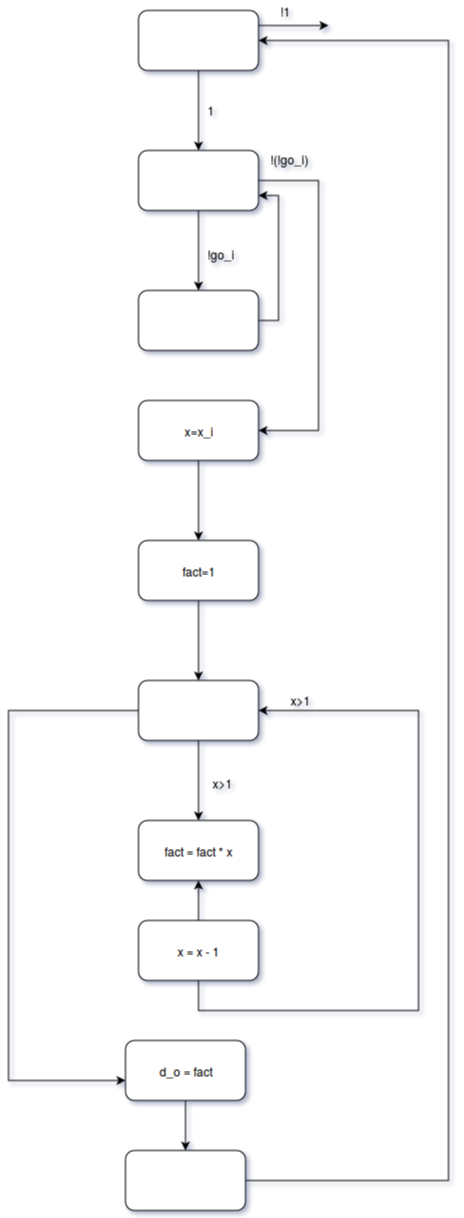

The diagram above was exported from draw.io. Its source (the exported page's mxGraphModel, read from the mxfile embedded in the PNG):
<mxGraphModel dx="470" dy="693" grid="1" gridSize="10" guides="1" tooltips="1" connect="1" arrows="1" fold="1" page="1" pageScale="1" pageWidth="850" pageHeight="1100" background="#ffffff" math="0" shadow="0">
  <root>
    <mxCell id="0" />
    <mxCell id="1" parent="0" />
    <mxCell id="6fbf4ce406de5e36-3" value="" style="edgeStyle=orthogonalEdgeStyle;rounded=0;html=1;jettySize=auto;orthogonalLoop=1;" parent="1" source="6fbf4ce406de5e36-1" target="6fbf4ce406de5e36-2" edge="1">
      <mxGeometry relative="1" as="geometry" />
    </mxCell>
    <mxCell id="6fbf4ce406de5e36-35" style="edgeStyle=orthogonalEdgeStyle;rounded=0;html=1;exitX=1;exitY=0.25;jettySize=auto;orthogonalLoop=1;" parent="1" source="6fbf4ce406de5e36-1" edge="1">
      <mxGeometry relative="1" as="geometry">
        <mxPoint x="370" y="105" as="targetPoint" />
      </mxGeometry>
    </mxCell>
    <mxCell id="6fbf4ce406de5e36-1" value="" style="rounded=1;whiteSpace=wrap;html=1;" parent="1" vertex="1">
      <mxGeometry x="180" y="90" width="120" height="60" as="geometry" />
    </mxCell>
    <mxCell id="6fbf4ce406de5e36-5" value="" style="edgeStyle=orthogonalEdgeStyle;rounded=0;html=1;jettySize=auto;orthogonalLoop=1;" parent="1" source="6fbf4ce406de5e36-2" target="6fbf4ce406de5e36-4" edge="1">
      <mxGeometry relative="1" as="geometry" />
    </mxCell>
    <mxCell id="6fbf4ce406de5e36-11" value="" style="edgeStyle=orthogonalEdgeStyle;rounded=0;html=1;jettySize=auto;orthogonalLoop=1;" parent="1" source="6fbf4ce406de5e36-2" target="6fbf4ce406de5e36-10" edge="1">
      <mxGeometry relative="1" as="geometry">
        <Array as="points">
          <mxPoint x="360" y="260" />
          <mxPoint x="360" y="510" />
        </Array>
      </mxGeometry>
    </mxCell>
    <mxCell id="6fbf4ce406de5e36-2" value="" style="rounded=1;whiteSpace=wrap;html=1;" parent="1" vertex="1">
      <mxGeometry x="180" y="230" width="120" height="60" as="geometry" />
    </mxCell>
    <mxCell id="6fbf4ce406de5e36-13" value="" style="edgeStyle=orthogonalEdgeStyle;rounded=0;html=1;jettySize=auto;orthogonalLoop=1;" parent="1" source="6fbf4ce406de5e36-10" target="6fbf4ce406de5e36-12" edge="1">
      <mxGeometry relative="1" as="geometry" />
    </mxCell>
    <mxCell id="6fbf4ce406de5e36-10" value="x=x_i" style="rounded=1;whiteSpace=wrap;html=1;" parent="1" vertex="1">
      <mxGeometry x="180" y="480" width="120" height="60" as="geometry" />
    </mxCell>
    <mxCell id="6fbf4ce406de5e36-15" value="" style="edgeStyle=orthogonalEdgeStyle;rounded=0;html=1;jettySize=auto;orthogonalLoop=1;" parent="1" source="6fbf4ce406de5e36-12" target="6fbf4ce406de5e36-14" edge="1">
      <mxGeometry relative="1" as="geometry" />
    </mxCell>
    <mxCell id="6fbf4ce406de5e36-12" value="fact=1" style="rounded=1;whiteSpace=wrap;html=1;" parent="1" vertex="1">
      <mxGeometry x="180" y="620" width="120" height="60" as="geometry" />
    </mxCell>
    <mxCell id="6fbf4ce406de5e36-21" value="" style="edgeStyle=orthogonalEdgeStyle;rounded=0;html=1;jettySize=auto;orthogonalLoop=1;" parent="1" source="6fbf4ce406de5e36-14" target="6fbf4ce406de5e36-20" edge="1">
      <mxGeometry relative="1" as="geometry" />
    </mxCell>
    <mxCell id="6fbf4ce406de5e36-31" value="" style="edgeStyle=orthogonalEdgeStyle;rounded=0;html=1;jettySize=auto;orthogonalLoop=1;" parent="1" source="6fbf4ce406de5e36-14" target="6fbf4ce406de5e36-30" edge="1">
      <mxGeometry relative="1" as="geometry">
        <Array as="points">
          <mxPoint x="50" y="790" />
          <mxPoint x="50" y="1160" />
        </Array>
      </mxGeometry>
    </mxCell>
    <mxCell id="6fbf4ce406de5e36-14" value="" style="rounded=1;whiteSpace=wrap;html=1;" parent="1" vertex="1">
      <mxGeometry x="180" y="760" width="120" height="60" as="geometry" />
    </mxCell>
    <mxCell id="6fbf4ce406de5e36-33" value="" style="edgeStyle=orthogonalEdgeStyle;rounded=0;html=1;jettySize=auto;orthogonalLoop=1;" parent="1" source="6fbf4ce406de5e36-30" target="6fbf4ce406de5e36-32" edge="1">
      <mxGeometry relative="1" as="geometry" />
    </mxCell>
    <mxCell id="6fbf4ce406de5e36-30" value="d_o = fact&lt;br&gt;" style="rounded=1;whiteSpace=wrap;html=1;" parent="1" vertex="1">
      <mxGeometry x="167" y="1120" width="120" height="60" as="geometry" />
    </mxCell>
    <mxCell id="6fbf4ce406de5e36-34" style="edgeStyle=orthogonalEdgeStyle;rounded=0;html=1;jettySize=auto;orthogonalLoop=1;entryX=1;entryY=0.5;" parent="1" source="6fbf4ce406de5e36-32" target="6fbf4ce406de5e36-1" edge="1">
      <mxGeometry relative="1" as="geometry">
        <mxPoint x="530" y="120" as="targetPoint" />
        <Array as="points">
          <mxPoint x="490" y="1260" />
          <mxPoint x="490" y="120" />
        </Array>
      </mxGeometry>
    </mxCell>
    <mxCell id="6fbf4ce406de5e36-32" value="" style="rounded=1;whiteSpace=wrap;html=1;" parent="1" vertex="1">
      <mxGeometry x="167" y="1230" width="120" height="60" as="geometry" />
    </mxCell>
    <mxCell id="6fbf4ce406de5e36-20" value="fact = fact * x&lt;br&gt;" style="rounded=1;whiteSpace=wrap;html=1;" parent="1" vertex="1">
      <mxGeometry x="180" y="900" width="120" height="60" as="geometry" />
    </mxCell>
    <mxCell id="6fbf4ce406de5e36-29" style="edgeStyle=orthogonalEdgeStyle;rounded=0;html=1;jettySize=auto;orthogonalLoop=1;entryX=1;entryY=0.5;" parent="1" source="6fbf4ce406de5e36-26" target="6fbf4ce406de5e36-14" edge="1">
      <mxGeometry relative="1" as="geometry">
        <mxPoint x="440" y="790" as="targetPoint" />
        <Array as="points">
          <mxPoint x="240" y="1090" />
          <mxPoint x="460" y="1090" />
          <mxPoint x="460" y="790" />
        </Array>
      </mxGeometry>
    </mxCell>
    <mxCell id="1b2988837ea7a048-1" value="" style="edgeStyle=orthogonalEdgeStyle;rounded=0;html=1;jettySize=auto;orthogonalLoop=1;" edge="1" parent="1" source="6fbf4ce406de5e36-26" target="6fbf4ce406de5e36-20">
      <mxGeometry relative="1" as="geometry" />
    </mxCell>
    <mxCell id="6fbf4ce406de5e36-26" value="x = x - 1&lt;br&gt;" style="rounded=1;whiteSpace=wrap;html=1;" parent="1" vertex="1">
      <mxGeometry x="180" y="1000" width="120" height="60" as="geometry" />
    </mxCell>
    <mxCell id="6fbf4ce406de5e36-8" style="edgeStyle=orthogonalEdgeStyle;rounded=0;html=1;exitX=1;exitY=0.5;entryX=1;entryY=0.75;jettySize=auto;orthogonalLoop=1;" parent="1" source="6fbf4ce406de5e36-4" target="6fbf4ce406de5e36-2" edge="1">
      <mxGeometry relative="1" as="geometry" />
    </mxCell>
    <mxCell id="6fbf4ce406de5e36-4" value="" style="rounded=1;whiteSpace=wrap;html=1;" parent="1" vertex="1">
      <mxGeometry x="180" y="370" width="120" height="60" as="geometry" />
    </mxCell>
    <mxCell id="6fbf4ce406de5e36-6" value="!go_i" style="text;html=1;resizable=0;points=[];autosize=1;align=left;verticalAlign=top;spacingTop=-4;" parent="1" vertex="1">
      <mxGeometry x="247" y="324" width="40" height="20" as="geometry" />
    </mxCell>
    <mxCell id="6fbf4ce406de5e36-7" value="1" style="text;html=1;resizable=0;points=[];autosize=1;align=left;verticalAlign=top;spacingTop=-4;" parent="1" vertex="1">
      <mxGeometry x="247" y="180" width="20" height="20" as="geometry" />
    </mxCell>
    <mxCell id="6fbf4ce406de5e36-36" value="!1" style="text;html=1;resizable=0;points=[];autosize=1;align=left;verticalAlign=top;spacingTop=-4;" parent="1" vertex="1">
      <mxGeometry x="320" y="81" width="30" height="20" as="geometry" />
    </mxCell>
    <mxCell id="6fbf4ce406de5e36-38" value="!(!go_i)" style="text;html=1;resizable=0;points=[];autosize=1;align=left;verticalAlign=top;spacingTop=-4;" parent="1" vertex="1">
      <mxGeometry x="310" y="229" width="50" height="20" as="geometry" />
    </mxCell>
    <mxCell id="6fbf4ce406de5e36-40" value="x&amp;gt;1" style="text;html=1;resizable=0;points=[];autosize=1;align=left;verticalAlign=top;spacingTop=-4;" parent="1" vertex="1">
      <mxGeometry x="330" y="770" width="40" height="20" as="geometry" />
    </mxCell>
    <mxCell id="6fbf4ce406de5e36-41" value="x&amp;gt;1" style="text;html=1;resizable=0;points=[];autosize=1;align=left;verticalAlign=top;spacingTop=-4;" parent="1" vertex="1">
      <mxGeometry x="252" y="853" width="40" height="20" as="geometry" />
    </mxCell>
  </root>
</mxGraphModel>